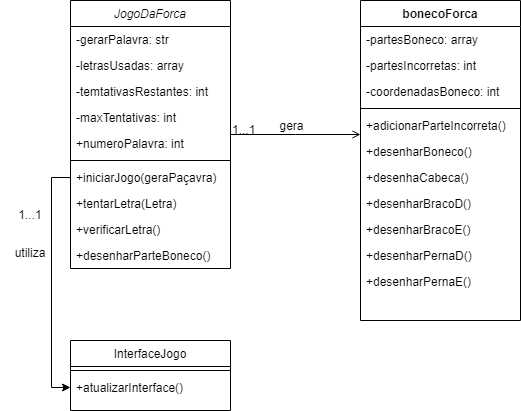

The diagram above was exported from draw.io. Its source (the exported page's mxGraphModel, read from the mxfile embedded in the PNG):
<mxGraphModel dx="1886" dy="838" grid="1" gridSize="10" guides="1" tooltips="1" connect="1" arrows="1" fold="1" page="1" pageScale="1" pageWidth="827" pageHeight="1169" math="0" shadow="0">
  <root>
    <mxCell id="WIyWlLk6GJQsqaUBKTNV-0" />
    <mxCell id="WIyWlLk6GJQsqaUBKTNV-1" parent="WIyWlLk6GJQsqaUBKTNV-0" />
    <mxCell id="zkfFHV4jXpPFQw0GAbJ--0" value="JogoDaForca" style="swimlane;fontStyle=2;align=center;verticalAlign=top;childLayout=stackLayout;horizontal=1;startSize=26;horizontalStack=0;resizeParent=1;resizeLast=0;collapsible=1;marginBottom=0;rounded=0;shadow=0;strokeWidth=1;" parent="WIyWlLk6GJQsqaUBKTNV-1" vertex="1">
      <mxGeometry x="220" y="120" width="160" height="268" as="geometry">
        <mxRectangle x="230" y="140" width="160" height="26" as="alternateBounds" />
      </mxGeometry>
    </mxCell>
    <mxCell id="zkfFHV4jXpPFQw0GAbJ--1" value="-gerarPalavra: str" style="text;align=left;verticalAlign=top;spacingLeft=4;spacingRight=4;overflow=hidden;rotatable=0;points=[[0,0.5],[1,0.5]];portConstraint=eastwest;" parent="zkfFHV4jXpPFQw0GAbJ--0" vertex="1">
      <mxGeometry y="26" width="160" height="26" as="geometry" />
    </mxCell>
    <mxCell id="zkfFHV4jXpPFQw0GAbJ--2" value="-letrasUsadas: array" style="text;align=left;verticalAlign=top;spacingLeft=4;spacingRight=4;overflow=hidden;rotatable=0;points=[[0,0.5],[1,0.5]];portConstraint=eastwest;rounded=0;shadow=0;html=0;" parent="zkfFHV4jXpPFQw0GAbJ--0" vertex="1">
      <mxGeometry y="52" width="160" height="26" as="geometry" />
    </mxCell>
    <mxCell id="zkfFHV4jXpPFQw0GAbJ--3" value="-temtativasRestantes: int" style="text;align=left;verticalAlign=top;spacingLeft=4;spacingRight=4;overflow=hidden;rotatable=0;points=[[0,0.5],[1,0.5]];portConstraint=eastwest;rounded=0;shadow=0;html=0;" parent="zkfFHV4jXpPFQw0GAbJ--0" vertex="1">
      <mxGeometry y="78" width="160" height="26" as="geometry" />
    </mxCell>
    <mxCell id="UOVPG9IcP-n7LI7kjigI-10" value="-maxTentativas: int" style="text;align=left;verticalAlign=top;spacingLeft=4;spacingRight=4;overflow=hidden;rotatable=0;points=[[0,0.5],[1,0.5]];portConstraint=eastwest;rounded=0;shadow=0;html=0;" vertex="1" parent="zkfFHV4jXpPFQw0GAbJ--0">
      <mxGeometry y="104" width="160" height="26" as="geometry" />
    </mxCell>
    <mxCell id="UOVPG9IcP-n7LI7kjigI-9" value="+numeroPalavra: int" style="text;align=left;verticalAlign=top;spacingLeft=4;spacingRight=4;overflow=hidden;rotatable=0;points=[[0,0.5],[1,0.5]];portConstraint=eastwest;rounded=0;shadow=0;html=0;" vertex="1" parent="zkfFHV4jXpPFQw0GAbJ--0">
      <mxGeometry y="130" width="160" height="26" as="geometry" />
    </mxCell>
    <mxCell id="zkfFHV4jXpPFQw0GAbJ--4" value="" style="line;html=1;strokeWidth=1;align=left;verticalAlign=middle;spacingTop=-1;spacingLeft=3;spacingRight=3;rotatable=0;labelPosition=right;points=[];portConstraint=eastwest;" parent="zkfFHV4jXpPFQw0GAbJ--0" vertex="1">
      <mxGeometry y="156" width="160" height="8" as="geometry" />
    </mxCell>
    <mxCell id="zkfFHV4jXpPFQw0GAbJ--5" value="+iniciarJogo(geraPaçavra)" style="text;align=left;verticalAlign=top;spacingLeft=4;spacingRight=4;overflow=hidden;rotatable=0;points=[[0,0.5],[1,0.5]];portConstraint=eastwest;" parent="zkfFHV4jXpPFQw0GAbJ--0" vertex="1">
      <mxGeometry y="164" width="160" height="26" as="geometry" />
    </mxCell>
    <mxCell id="UOVPG9IcP-n7LI7kjigI-11" value="+tentarLetra(Letra)" style="text;align=left;verticalAlign=top;spacingLeft=4;spacingRight=4;overflow=hidden;rotatable=0;points=[[0,0.5],[1,0.5]];portConstraint=eastwest;" vertex="1" parent="zkfFHV4jXpPFQw0GAbJ--0">
      <mxGeometry y="190" width="160" height="26" as="geometry" />
    </mxCell>
    <mxCell id="UOVPG9IcP-n7LI7kjigI-12" value="+verificarLetra()" style="text;align=left;verticalAlign=top;spacingLeft=4;spacingRight=4;overflow=hidden;rotatable=0;points=[[0,0.5],[1,0.5]];portConstraint=eastwest;" vertex="1" parent="zkfFHV4jXpPFQw0GAbJ--0">
      <mxGeometry y="216" width="160" height="26" as="geometry" />
    </mxCell>
    <mxCell id="UOVPG9IcP-n7LI7kjigI-13" value="+desenharParteBoneco()" style="text;align=left;verticalAlign=top;spacingLeft=4;spacingRight=4;overflow=hidden;rotatable=0;points=[[0,0.5],[1,0.5]];portConstraint=eastwest;" vertex="1" parent="zkfFHV4jXpPFQw0GAbJ--0">
      <mxGeometry y="242" width="160" height="26" as="geometry" />
    </mxCell>
    <mxCell id="zkfFHV4jXpPFQw0GAbJ--13" value="InterfaceJogo" style="swimlane;fontStyle=0;align=center;verticalAlign=top;childLayout=stackLayout;horizontal=1;startSize=26;horizontalStack=0;resizeParent=1;resizeLast=0;collapsible=1;marginBottom=0;rounded=0;shadow=0;strokeWidth=1;" parent="WIyWlLk6GJQsqaUBKTNV-1" vertex="1">
      <mxGeometry x="220" y="460" width="160" height="70" as="geometry">
        <mxRectangle x="340" y="380" width="170" height="26" as="alternateBounds" />
      </mxGeometry>
    </mxCell>
    <mxCell id="zkfFHV4jXpPFQw0GAbJ--15" value="" style="line;html=1;strokeWidth=1;align=left;verticalAlign=middle;spacingTop=-1;spacingLeft=3;spacingRight=3;rotatable=0;labelPosition=right;points=[];portConstraint=eastwest;" parent="zkfFHV4jXpPFQw0GAbJ--13" vertex="1">
      <mxGeometry y="26" width="160" height="8" as="geometry" />
    </mxCell>
    <mxCell id="zkfFHV4jXpPFQw0GAbJ--14" value="+atualizarInterface()" style="text;align=left;verticalAlign=top;spacingLeft=4;spacingRight=4;overflow=hidden;rotatable=0;points=[[0,0.5],[1,0.5]];portConstraint=eastwest;" parent="zkfFHV4jXpPFQw0GAbJ--13" vertex="1">
      <mxGeometry y="34" width="160" height="26" as="geometry" />
    </mxCell>
    <mxCell id="zkfFHV4jXpPFQw0GAbJ--17" value="bonecoForca" style="swimlane;fontStyle=1;align=center;verticalAlign=top;childLayout=stackLayout;horizontal=1;startSize=26;horizontalStack=0;resizeParent=1;resizeLast=0;collapsible=1;marginBottom=0;rounded=0;shadow=0;strokeWidth=1;" parent="WIyWlLk6GJQsqaUBKTNV-1" vertex="1">
      <mxGeometry x="510" y="120" width="160" height="320" as="geometry">
        <mxRectangle x="550" y="140" width="160" height="26" as="alternateBounds" />
      </mxGeometry>
    </mxCell>
    <mxCell id="zkfFHV4jXpPFQw0GAbJ--18" value="-partesBoneco: array" style="text;align=left;verticalAlign=top;spacingLeft=4;spacingRight=4;overflow=hidden;rotatable=0;points=[[0,0.5],[1,0.5]];portConstraint=eastwest;" parent="zkfFHV4jXpPFQw0GAbJ--17" vertex="1">
      <mxGeometry y="26" width="160" height="26" as="geometry" />
    </mxCell>
    <mxCell id="zkfFHV4jXpPFQw0GAbJ--19" value="-partesIncorretas: int" style="text;align=left;verticalAlign=top;spacingLeft=4;spacingRight=4;overflow=hidden;rotatable=0;points=[[0,0.5],[1,0.5]];portConstraint=eastwest;rounded=0;shadow=0;html=0;" parent="zkfFHV4jXpPFQw0GAbJ--17" vertex="1">
      <mxGeometry y="52" width="160" height="26" as="geometry" />
    </mxCell>
    <mxCell id="zkfFHV4jXpPFQw0GAbJ--20" value="-coordenadasBoneco: int" style="text;align=left;verticalAlign=top;spacingLeft=4;spacingRight=4;overflow=hidden;rotatable=0;points=[[0,0.5],[1,0.5]];portConstraint=eastwest;rounded=0;shadow=0;html=0;" parent="zkfFHV4jXpPFQw0GAbJ--17" vertex="1">
      <mxGeometry y="78" width="160" height="26" as="geometry" />
    </mxCell>
    <mxCell id="zkfFHV4jXpPFQw0GAbJ--23" value="" style="line;html=1;strokeWidth=1;align=left;verticalAlign=middle;spacingTop=-1;spacingLeft=3;spacingRight=3;rotatable=0;labelPosition=right;points=[];portConstraint=eastwest;" parent="zkfFHV4jXpPFQw0GAbJ--17" vertex="1">
      <mxGeometry y="104" width="160" height="8" as="geometry" />
    </mxCell>
    <mxCell id="zkfFHV4jXpPFQw0GAbJ--24" value="+adicionarParteIncorreta()" style="text;align=left;verticalAlign=top;spacingLeft=4;spacingRight=4;overflow=hidden;rotatable=0;points=[[0,0.5],[1,0.5]];portConstraint=eastwest;" parent="zkfFHV4jXpPFQw0GAbJ--17" vertex="1">
      <mxGeometry y="112" width="160" height="26" as="geometry" />
    </mxCell>
    <mxCell id="zkfFHV4jXpPFQw0GAbJ--22" value="+desenharBoneco()" style="text;align=left;verticalAlign=top;spacingLeft=4;spacingRight=4;overflow=hidden;rotatable=0;points=[[0,0.5],[1,0.5]];portConstraint=eastwest;rounded=0;shadow=0;html=0;" parent="zkfFHV4jXpPFQw0GAbJ--17" vertex="1">
      <mxGeometry y="138" width="160" height="26" as="geometry" />
    </mxCell>
    <mxCell id="zkfFHV4jXpPFQw0GAbJ--21" value="+desenhaCabeca()" style="text;align=left;verticalAlign=top;spacingLeft=4;spacingRight=4;overflow=hidden;rotatable=0;points=[[0,0.5],[1,0.5]];portConstraint=eastwest;rounded=0;shadow=0;html=0;" parent="zkfFHV4jXpPFQw0GAbJ--17" vertex="1">
      <mxGeometry y="164" width="160" height="26" as="geometry" />
    </mxCell>
    <mxCell id="zkfFHV4jXpPFQw0GAbJ--25" value="+desenharBracoD()" style="text;align=left;verticalAlign=top;spacingLeft=4;spacingRight=4;overflow=hidden;rotatable=0;points=[[0,0.5],[1,0.5]];portConstraint=eastwest;" parent="zkfFHV4jXpPFQw0GAbJ--17" vertex="1">
      <mxGeometry y="190" width="160" height="26" as="geometry" />
    </mxCell>
    <mxCell id="UOVPG9IcP-n7LI7kjigI-5" value="+desenharBracoE()" style="text;align=left;verticalAlign=top;spacingLeft=4;spacingRight=4;overflow=hidden;rotatable=0;points=[[0,0.5],[1,0.5]];portConstraint=eastwest;" vertex="1" parent="zkfFHV4jXpPFQw0GAbJ--17">
      <mxGeometry y="216" width="160" height="26" as="geometry" />
    </mxCell>
    <mxCell id="UOVPG9IcP-n7LI7kjigI-7" value="+desenharPernaD()" style="text;align=left;verticalAlign=top;spacingLeft=4;spacingRight=4;overflow=hidden;rotatable=0;points=[[0,0.5],[1,0.5]];portConstraint=eastwest;" vertex="1" parent="zkfFHV4jXpPFQw0GAbJ--17">
      <mxGeometry y="242" width="160" height="26" as="geometry" />
    </mxCell>
    <mxCell id="UOVPG9IcP-n7LI7kjigI-6" value="+desenharPernaE()" style="text;align=left;verticalAlign=top;spacingLeft=4;spacingRight=4;overflow=hidden;rotatable=0;points=[[0,0.5],[1,0.5]];portConstraint=eastwest;" vertex="1" parent="zkfFHV4jXpPFQw0GAbJ--17">
      <mxGeometry y="268" width="160" height="26" as="geometry" />
    </mxCell>
    <mxCell id="zkfFHV4jXpPFQw0GAbJ--26" value="" style="endArrow=open;shadow=0;strokeWidth=1;rounded=0;endFill=1;edgeStyle=elbowEdgeStyle;elbow=vertical;" parent="WIyWlLk6GJQsqaUBKTNV-1" source="zkfFHV4jXpPFQw0GAbJ--0" target="zkfFHV4jXpPFQw0GAbJ--17" edge="1">
      <mxGeometry x="0.5" y="41" relative="1" as="geometry">
        <mxPoint x="380" y="192" as="sourcePoint" />
        <mxPoint x="540" y="192" as="targetPoint" />
        <mxPoint x="-40" y="32" as="offset" />
      </mxGeometry>
    </mxCell>
    <mxCell id="zkfFHV4jXpPFQw0GAbJ--27" value="1...1" style="resizable=0;align=left;verticalAlign=bottom;labelBackgroundColor=none;fontSize=12;" parent="zkfFHV4jXpPFQw0GAbJ--26" connectable="0" vertex="1">
      <mxGeometry x="-1" relative="1" as="geometry">
        <mxPoint y="4" as="offset" />
      </mxGeometry>
    </mxCell>
    <mxCell id="zkfFHV4jXpPFQw0GAbJ--28" value="" style="resizable=0;align=right;verticalAlign=bottom;labelBackgroundColor=none;fontSize=12;" parent="zkfFHV4jXpPFQw0GAbJ--26" connectable="0" vertex="1">
      <mxGeometry x="1" relative="1" as="geometry">
        <mxPoint x="-7" y="4" as="offset" />
      </mxGeometry>
    </mxCell>
    <mxCell id="zkfFHV4jXpPFQw0GAbJ--29" value="gera" style="text;html=1;resizable=0;points=[];;align=center;verticalAlign=middle;labelBackgroundColor=none;rounded=0;shadow=0;strokeWidth=1;fontSize=12;" parent="zkfFHV4jXpPFQw0GAbJ--26" vertex="1" connectable="0">
      <mxGeometry x="0.5" y="49" relative="1" as="geometry">
        <mxPoint x="-38" y="40" as="offset" />
      </mxGeometry>
    </mxCell>
    <mxCell id="UOVPG9IcP-n7LI7kjigI-1" style="edgeStyle=orthogonalEdgeStyle;rounded=0;orthogonalLoop=1;jettySize=auto;html=1;entryX=0;entryY=0.5;entryDx=0;entryDy=0;" edge="1" parent="WIyWlLk6GJQsqaUBKTNV-1" source="zkfFHV4jXpPFQw0GAbJ--5" target="zkfFHV4jXpPFQw0GAbJ--14">
      <mxGeometry relative="1" as="geometry">
        <mxPoint x="200" y="500" as="targetPoint" />
        <Array as="points">
          <mxPoint x="201" y="297" />
          <mxPoint x="201" y="507" />
        </Array>
      </mxGeometry>
    </mxCell>
    <mxCell id="UOVPG9IcP-n7LI7kjigI-2" value="utiliza" style="text;html=1;strokeColor=none;fillColor=none;align=center;verticalAlign=middle;whiteSpace=wrap;rounded=0;" vertex="1" parent="WIyWlLk6GJQsqaUBKTNV-1">
      <mxGeometry x="150" y="358" width="60" height="30" as="geometry" />
    </mxCell>
    <mxCell id="UOVPG9IcP-n7LI7kjigI-4" value="1...1" style="text;html=1;strokeColor=none;fillColor=none;align=center;verticalAlign=middle;whiteSpace=wrap;rounded=0;" vertex="1" parent="WIyWlLk6GJQsqaUBKTNV-1">
      <mxGeometry x="150" y="320" width="60" height="30" as="geometry" />
    </mxCell>
  </root>
</mxGraphModel>